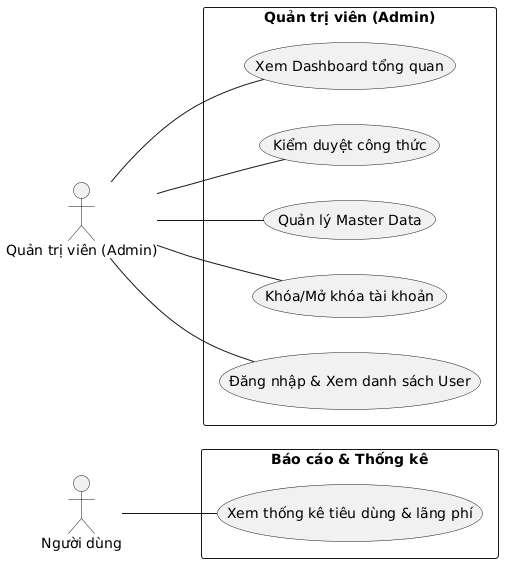

The diagram above was rendered by PlantUML. Its source (embedded in the PNG):
@startuml
left to right direction

actor "Người dùng" as User
actor "Quản trị viên (Admin)" as Admin

rectangle "Báo cáo & Thống kê" {
  usecase "Xem thống kê tiêu dùng & lãng phí" as UC034
}

rectangle "Quản trị viên (Admin)" {
  usecase "Đăng nhập & Xem danh sách User" as UC035
  usecase "Khóa/Mở khóa tài khoản" as UC036
  usecase "Quản lý Master Data" as UC037
  usecase "Kiểm duyệt công thức" as UC038
  usecase "Xem Dashboard tổng quan" as UC039
}

User -- UC034

Admin -- UC035
Admin -- UC036
Admin -- UC037
Admin -- UC038
Admin -- UC039
@enduml